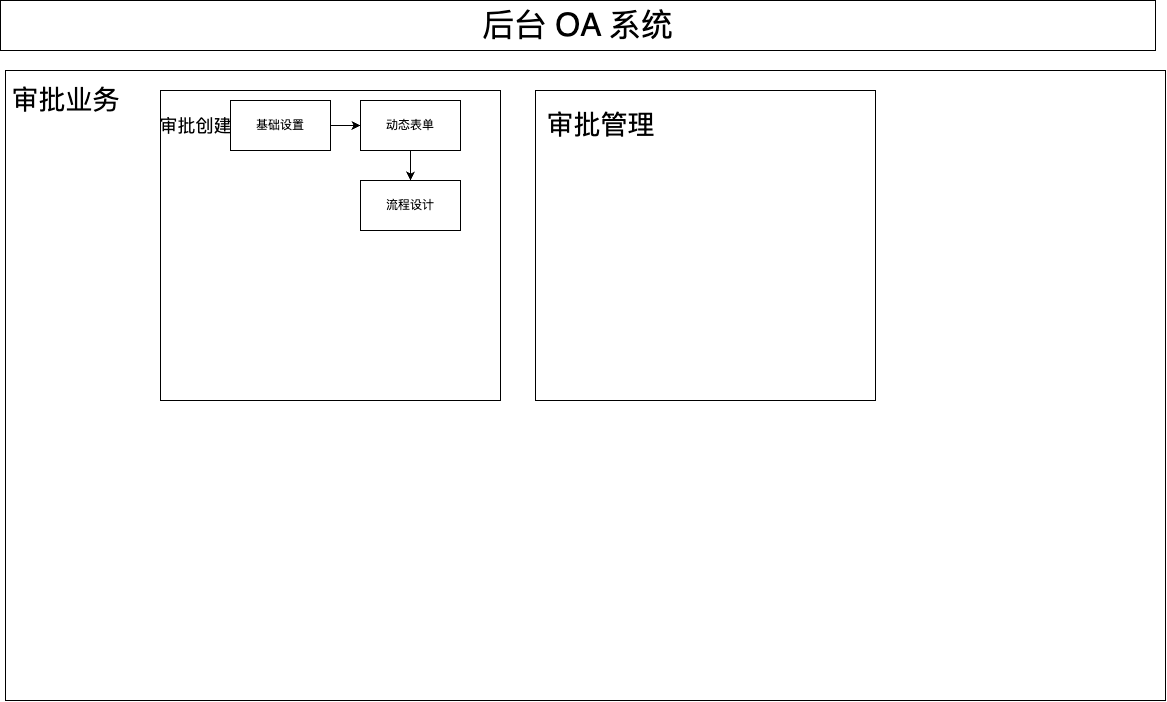

The diagram above was exported from draw.io. Its source (the exported page's mxGraphModel, read from the mxfile embedded in the PNG):
<mxGraphModel dx="1170" dy="1090" grid="1" gridSize="10" guides="1" tooltips="1" connect="1" arrows="1" fold="1" page="1" pageScale="1" pageWidth="1920" pageHeight="1200" math="0" shadow="0">
  <root>
    <mxCell id="0" />
    <mxCell id="1" parent="0" />
    <mxCell id="2" value="&lt;font style=&quot;font-size: 32px;&quot;&gt;后台 OA 系统&lt;/font&gt;" style="whiteSpace=wrap;html=1;" parent="1" vertex="1">
      <mxGeometry x="385" y="310" width="1155" height="50" as="geometry" />
    </mxCell>
    <mxCell id="15" value="" style="rounded=0;whiteSpace=wrap;html=1;fontSize=18;" parent="1" vertex="1">
      <mxGeometry x="490" y="630" width="120" height="60" as="geometry" />
    </mxCell>
    <mxCell id="16" value="&lt;span style=&quot;color: rgba(0, 0, 0, 0); font-family: monospace; font-size: 0px; text-align: start;&quot;&gt;%3CmxGraphModel%3E%3Croot%3E%3CmxCell%20id%3D%220%22%2F%3E%3CmxCell%20id%3D%221%22%20parent%3D%220%22%2F%3E%3CmxCell%20id%3D%222%22%20value%3D%22%22%20style%3D%22whiteSpace%3Dwrap%3Bhtml%3D1%3B%22%20vertex%3D%221%22%20parent%3D%221%22%3E%3CmxGeometry%20x%3D%22545%22%20y%3D%22400%22%20width%3D%22340%22%20height%3D%22310%22%20as%3D%22geometry%22%2F%3E%3C%2FmxCell%3E%3C%2Froot%3E%3C%2FmxGraphModel%3E&lt;/span&gt;" style="rounded=0;whiteSpace=wrap;html=1;fontSize=18;" parent="1" vertex="1">
      <mxGeometry x="390" y="380" width="1160" height="630" as="geometry" />
    </mxCell>
    <mxCell id="3" value="" style="whiteSpace=wrap;html=1;" parent="1" vertex="1">
      <mxGeometry x="545" y="400" width="340" height="310" as="geometry" />
    </mxCell>
    <mxCell id="11" style="edgeStyle=none;html=1;exitX=1;exitY=0.5;exitDx=0;exitDy=0;entryX=0;entryY=0.5;entryDx=0;entryDy=0;" parent="1" source="4" target="8" edge="1">
      <mxGeometry relative="1" as="geometry" />
    </mxCell>
    <mxCell id="4" value="基础设置" style="whiteSpace=wrap;html=1;" parent="1" vertex="1">
      <mxGeometry x="615" y="410" width="100" height="50" as="geometry" />
    </mxCell>
    <mxCell id="13" value="" style="edgeStyle=none;html=1;" parent="1" source="8" target="12" edge="1">
      <mxGeometry relative="1" as="geometry" />
    </mxCell>
    <mxCell id="8" value="动态表单" style="whiteSpace=wrap;html=1;" parent="1" vertex="1">
      <mxGeometry x="745" y="410" width="100" height="50" as="geometry" />
    </mxCell>
    <mxCell id="12" value="流程设计" style="whiteSpace=wrap;html=1;" parent="1" vertex="1">
      <mxGeometry x="745" y="490" width="100" height="50" as="geometry" />
    </mxCell>
    <mxCell id="14" value="&lt;font style=&quot;font-size: 18px;&quot;&gt;审批创建&lt;/font&gt;" style="text;html=1;align=center;verticalAlign=middle;resizable=0;points=[];autosize=1;strokeColor=none;fillColor=none;" parent="1" vertex="1">
      <mxGeometry x="530" y="415" width="100" height="40" as="geometry" />
    </mxCell>
    <mxCell id="17" value="&lt;font style=&quot;font-size: 27px;&quot;&gt;审批业务&lt;/font&gt;" style="text;html=1;align=center;verticalAlign=middle;resizable=0;points=[];autosize=1;strokeColor=none;fillColor=none;fontSize=18;" parent="1" vertex="1">
      <mxGeometry x="385" y="385" width="130" height="50" as="geometry" />
    </mxCell>
    <mxCell id="18" value="" style="whiteSpace=wrap;html=1;" parent="1" vertex="1">
      <mxGeometry x="920" y="400" width="340" height="310" as="geometry" />
    </mxCell>
    <mxCell id="19" value="审批管理" style="text;html=1;align=center;verticalAlign=middle;resizable=0;points=[];autosize=1;strokeColor=none;fillColor=none;fontSize=27;" parent="1" vertex="1">
      <mxGeometry x="920" y="410" width="130" height="50" as="geometry" />
    </mxCell>
  </root>
</mxGraphModel>